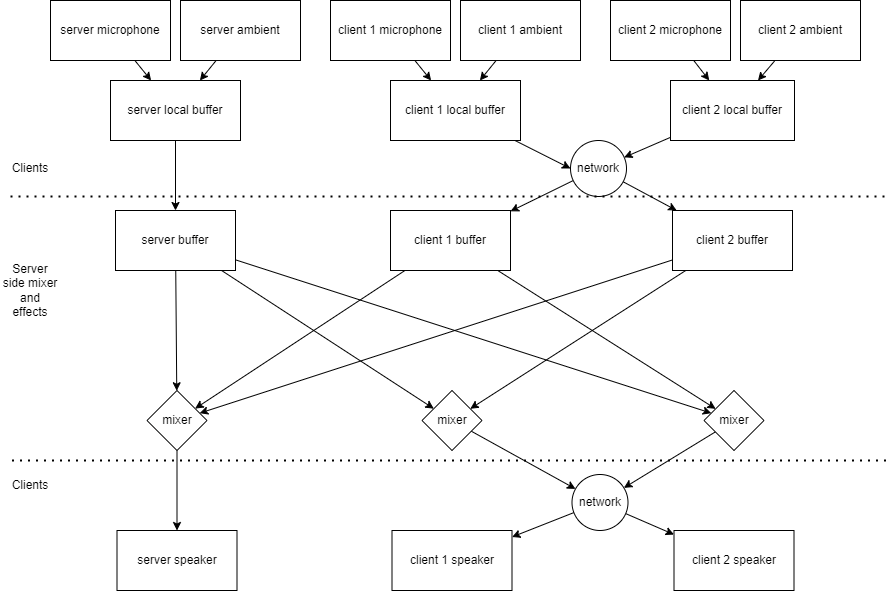

The diagram above was exported from draw.io. Its source (the exported page's mxGraphModel, read from the mxfile embedded in the PNG):
<mxGraphModel dx="1422" dy="734" grid="1" gridSize="10" guides="1" tooltips="1" connect="1" arrows="1" fold="1" page="1" pageScale="1" pageWidth="827" pageHeight="1169" math="0" shadow="0">
  <root>
    <mxCell id="0" />
    <mxCell id="1" parent="0" />
    <mxCell id="_sUU_3naUZgWEinKquGR-19" style="edgeStyle=none;rounded=0;orthogonalLoop=1;jettySize=auto;html=1;" edge="1" parent="1" source="BIPMiw0LzPwzNE7cdIQS-2" target="BIPMiw0LzPwzNE7cdIQS-27">
      <mxGeometry relative="1" as="geometry" />
    </mxCell>
    <mxCell id="_sUU_3naUZgWEinKquGR-20" style="edgeStyle=none;rounded=0;orthogonalLoop=1;jettySize=auto;html=1;" edge="1" parent="1" source="BIPMiw0LzPwzNE7cdIQS-2" target="BIPMiw0LzPwzNE7cdIQS-28">
      <mxGeometry relative="1" as="geometry" />
    </mxCell>
    <mxCell id="BIPMiw0LzPwzNE7cdIQS-2" value="client 1 buffer" style="rounded=0;whiteSpace=wrap;html=1;" parent="1" vertex="1">
      <mxGeometry x="500" y="270" width="120" height="60" as="geometry" />
    </mxCell>
    <mxCell id="_sUU_3naUZgWEinKquGR-21" style="edgeStyle=none;rounded=0;orthogonalLoop=1;jettySize=auto;html=1;" edge="1" parent="1" source="BIPMiw0LzPwzNE7cdIQS-3" target="BIPMiw0LzPwzNE7cdIQS-22">
      <mxGeometry relative="1" as="geometry" />
    </mxCell>
    <mxCell id="_sUU_3naUZgWEinKquGR-22" style="edgeStyle=none;rounded=0;orthogonalLoop=1;jettySize=auto;html=1;" edge="1" parent="1" source="BIPMiw0LzPwzNE7cdIQS-3" target="BIPMiw0LzPwzNE7cdIQS-27">
      <mxGeometry relative="1" as="geometry" />
    </mxCell>
    <mxCell id="BIPMiw0LzPwzNE7cdIQS-3" value="client 2 buffer" style="rounded=0;whiteSpace=wrap;html=1;" parent="1" vertex="1">
      <mxGeometry x="782" y="270" width="120" height="60" as="geometry" />
    </mxCell>
    <mxCell id="_sUU_3naUZgWEinKquGR-17" style="edgeStyle=none;rounded=0;orthogonalLoop=1;jettySize=auto;html=1;" edge="1" parent="1" source="BIPMiw0LzPwzNE7cdIQS-4" target="BIPMiw0LzPwzNE7cdIQS-22">
      <mxGeometry relative="1" as="geometry" />
    </mxCell>
    <mxCell id="_sUU_3naUZgWEinKquGR-18" style="edgeStyle=none;rounded=0;orthogonalLoop=1;jettySize=auto;html=1;" edge="1" parent="1" source="BIPMiw0LzPwzNE7cdIQS-4" target="BIPMiw0LzPwzNE7cdIQS-28">
      <mxGeometry relative="1" as="geometry" />
    </mxCell>
    <mxCell id="_sUU_3naUZgWEinKquGR-27" style="edgeStyle=none;rounded=0;orthogonalLoop=1;jettySize=auto;html=1;" edge="1" parent="1" source="BIPMiw0LzPwzNE7cdIQS-4" target="BIPMiw0LzPwzNE7cdIQS-27">
      <mxGeometry relative="1" as="geometry" />
    </mxCell>
    <mxCell id="BIPMiw0LzPwzNE7cdIQS-4" value="server buffer" style="rounded=0;whiteSpace=wrap;html=1;" parent="1" vertex="1">
      <mxGeometry x="225" y="270" width="120" height="60" as="geometry" />
    </mxCell>
    <mxCell id="BIPMiw0LzPwzNE7cdIQS-19" style="edgeStyle=none;rounded=0;orthogonalLoop=1;jettySize=auto;html=1;" parent="1" source="BIPMiw0LzPwzNE7cdIQS-5" target="BIPMiw0LzPwzNE7cdIQS-4" edge="1">
      <mxGeometry relative="1" as="geometry" />
    </mxCell>
    <mxCell id="BIPMiw0LzPwzNE7cdIQS-5" value="server local buffer" style="rounded=0;whiteSpace=wrap;html=1;" parent="1" vertex="1">
      <mxGeometry x="220" y="140" width="130" height="60" as="geometry" />
    </mxCell>
    <mxCell id="_sUU_3naUZgWEinKquGR-9" style="edgeStyle=none;rounded=0;orthogonalLoop=1;jettySize=auto;html=1;" edge="1" parent="1" source="BIPMiw0LzPwzNE7cdIQS-6" target="BIPMiw0LzPwzNE7cdIQS-12">
      <mxGeometry relative="1" as="geometry" />
    </mxCell>
    <mxCell id="BIPMiw0LzPwzNE7cdIQS-6" value="client 2 local buffer" style="rounded=0;whiteSpace=wrap;html=1;" parent="1" vertex="1">
      <mxGeometry x="780" y="140" width="124" height="60" as="geometry" />
    </mxCell>
    <mxCell id="BIPMiw0LzPwzNE7cdIQS-15" value="" style="rounded=0;orthogonalLoop=1;jettySize=auto;html=1;entryX=0;entryY=0.5;entryDx=0;entryDy=0;" parent="1" source="BIPMiw0LzPwzNE7cdIQS-7" target="BIPMiw0LzPwzNE7cdIQS-12" edge="1">
      <mxGeometry relative="1" as="geometry">
        <mxPoint x="470" y="410" as="targetPoint" />
      </mxGeometry>
    </mxCell>
    <mxCell id="BIPMiw0LzPwzNE7cdIQS-7" value="client 1 local buffer" style="rounded=0;whiteSpace=wrap;html=1;" parent="1" vertex="1">
      <mxGeometry x="500" y="140" width="130" height="60" as="geometry" />
    </mxCell>
    <mxCell id="BIPMiw0LzPwzNE7cdIQS-8" value="server speaker" style="rounded=0;whiteSpace=wrap;html=1;" parent="1" vertex="1">
      <mxGeometry x="226.5" y="590" width="120" height="60" as="geometry" />
    </mxCell>
    <mxCell id="BIPMiw0LzPwzNE7cdIQS-9" value="client 1 speaker" style="rounded=0;whiteSpace=wrap;html=1;" parent="1" vertex="1">
      <mxGeometry x="501.5" y="590" width="120" height="60" as="geometry" />
    </mxCell>
    <mxCell id="BIPMiw0LzPwzNE7cdIQS-10" value="&lt;div&gt;client 2 speaker&lt;/div&gt;" style="rounded=0;whiteSpace=wrap;html=1;" parent="1" vertex="1">
      <mxGeometry x="783.5" y="590" width="120" height="60" as="geometry" />
    </mxCell>
    <mxCell id="BIPMiw0LzPwzNE7cdIQS-17" value="" style="edgeStyle=none;rounded=0;orthogonalLoop=1;jettySize=auto;html=1;" parent="1" source="BIPMiw0LzPwzNE7cdIQS-12" target="BIPMiw0LzPwzNE7cdIQS-3" edge="1">
      <mxGeometry relative="1" as="geometry" />
    </mxCell>
    <mxCell id="_sUU_3naUZgWEinKquGR-8" style="rounded=0;orthogonalLoop=1;jettySize=auto;html=1;" edge="1" parent="1" source="BIPMiw0LzPwzNE7cdIQS-12" target="BIPMiw0LzPwzNE7cdIQS-2">
      <mxGeometry relative="1" as="geometry" />
    </mxCell>
    <mxCell id="BIPMiw0LzPwzNE7cdIQS-12" value="network" style="ellipse;whiteSpace=wrap;html=1;aspect=fixed;" parent="1" vertex="1">
      <mxGeometry x="680" y="200" width="56" height="56" as="geometry" />
    </mxCell>
    <mxCell id="_sUU_3naUZgWEinKquGR-25" style="edgeStyle=none;rounded=0;orthogonalLoop=1;jettySize=auto;html=1;" edge="1" parent="1" source="BIPMiw0LzPwzNE7cdIQS-20" target="BIPMiw0LzPwzNE7cdIQS-9">
      <mxGeometry relative="1" as="geometry" />
    </mxCell>
    <mxCell id="_sUU_3naUZgWEinKquGR-26" style="edgeStyle=none;rounded=0;orthogonalLoop=1;jettySize=auto;html=1;" edge="1" parent="1" source="BIPMiw0LzPwzNE7cdIQS-20" target="BIPMiw0LzPwzNE7cdIQS-10">
      <mxGeometry relative="1" as="geometry" />
    </mxCell>
    <mxCell id="BIPMiw0LzPwzNE7cdIQS-20" value="network" style="ellipse;whiteSpace=wrap;html=1;aspect=fixed;" parent="1" vertex="1">
      <mxGeometry x="681.5" y="534" width="56" height="56" as="geometry" />
    </mxCell>
    <mxCell id="_sUU_3naUZgWEinKquGR-28" style="edgeStyle=none;rounded=0;orthogonalLoop=1;jettySize=auto;html=1;" edge="1" parent="1" source="BIPMiw0LzPwzNE7cdIQS-27" target="BIPMiw0LzPwzNE7cdIQS-8">
      <mxGeometry relative="1" as="geometry" />
    </mxCell>
    <mxCell id="BIPMiw0LzPwzNE7cdIQS-27" value="mixer" style="rhombus;whiteSpace=wrap;html=1;" parent="1" vertex="1">
      <mxGeometry x="256.5" y="450" width="60" height="60" as="geometry" />
    </mxCell>
    <mxCell id="_sUU_3naUZgWEinKquGR-24" style="edgeStyle=none;rounded=0;orthogonalLoop=1;jettySize=auto;html=1;" edge="1" parent="1" source="BIPMiw0LzPwzNE7cdIQS-28" target="BIPMiw0LzPwzNE7cdIQS-20">
      <mxGeometry relative="1" as="geometry" />
    </mxCell>
    <mxCell id="BIPMiw0LzPwzNE7cdIQS-28" value="mixer" style="rhombus;whiteSpace=wrap;html=1;" parent="1" vertex="1">
      <mxGeometry x="813.5" y="450" width="60" height="60" as="geometry" />
    </mxCell>
    <mxCell id="_sUU_3naUZgWEinKquGR-10" style="edgeStyle=none;rounded=0;orthogonalLoop=1;jettySize=auto;html=1;" edge="1" parent="1" source="_sUU_3naUZgWEinKquGR-1" target="BIPMiw0LzPwzNE7cdIQS-5">
      <mxGeometry relative="1" as="geometry" />
    </mxCell>
    <mxCell id="_sUU_3naUZgWEinKquGR-1" value="server microphone" style="rounded=0;whiteSpace=wrap;html=1;" vertex="1" parent="1">
      <mxGeometry x="160" y="60" width="120" height="60" as="geometry" />
    </mxCell>
    <mxCell id="_sUU_3naUZgWEinKquGR-11" style="edgeStyle=none;rounded=0;orthogonalLoop=1;jettySize=auto;html=1;" edge="1" parent="1" source="_sUU_3naUZgWEinKquGR-2" target="BIPMiw0LzPwzNE7cdIQS-5">
      <mxGeometry relative="1" as="geometry" />
    </mxCell>
    <mxCell id="_sUU_3naUZgWEinKquGR-2" value="server ambient" style="rounded=0;whiteSpace=wrap;html=1;" vertex="1" parent="1">
      <mxGeometry x="290" y="60" width="120" height="60" as="geometry" />
    </mxCell>
    <mxCell id="_sUU_3naUZgWEinKquGR-12" style="edgeStyle=none;rounded=0;orthogonalLoop=1;jettySize=auto;html=1;" edge="1" parent="1" source="_sUU_3naUZgWEinKquGR-3" target="BIPMiw0LzPwzNE7cdIQS-7">
      <mxGeometry relative="1" as="geometry" />
    </mxCell>
    <mxCell id="_sUU_3naUZgWEinKquGR-3" value="client 1 microphone" style="rounded=0;whiteSpace=wrap;html=1;" vertex="1" parent="1">
      <mxGeometry x="440" y="60" width="120" height="60" as="geometry" />
    </mxCell>
    <mxCell id="_sUU_3naUZgWEinKquGR-13" style="edgeStyle=none;rounded=0;orthogonalLoop=1;jettySize=auto;html=1;" edge="1" parent="1" source="_sUU_3naUZgWEinKquGR-4" target="BIPMiw0LzPwzNE7cdIQS-7">
      <mxGeometry relative="1" as="geometry" />
    </mxCell>
    <mxCell id="_sUU_3naUZgWEinKquGR-4" value="client 1 ambient" style="rounded=0;whiteSpace=wrap;html=1;" vertex="1" parent="1">
      <mxGeometry x="570" y="60" width="120" height="60" as="geometry" />
    </mxCell>
    <mxCell id="_sUU_3naUZgWEinKquGR-14" style="edgeStyle=none;rounded=0;orthogonalLoop=1;jettySize=auto;html=1;" edge="1" parent="1" source="_sUU_3naUZgWEinKquGR-5" target="BIPMiw0LzPwzNE7cdIQS-6">
      <mxGeometry relative="1" as="geometry" />
    </mxCell>
    <mxCell id="_sUU_3naUZgWEinKquGR-5" value="client 2 microphone" style="rounded=0;whiteSpace=wrap;html=1;" vertex="1" parent="1">
      <mxGeometry x="720" y="60" width="120" height="60" as="geometry" />
    </mxCell>
    <mxCell id="_sUU_3naUZgWEinKquGR-15" style="edgeStyle=none;rounded=0;orthogonalLoop=1;jettySize=auto;html=1;" edge="1" parent="1" source="_sUU_3naUZgWEinKquGR-6" target="BIPMiw0LzPwzNE7cdIQS-6">
      <mxGeometry relative="1" as="geometry" />
    </mxCell>
    <mxCell id="_sUU_3naUZgWEinKquGR-6" value="client 2 ambient" style="rounded=0;whiteSpace=wrap;html=1;" vertex="1" parent="1">
      <mxGeometry x="850" y="60" width="120" height="60" as="geometry" />
    </mxCell>
    <mxCell id="_sUU_3naUZgWEinKquGR-23" style="edgeStyle=none;rounded=0;orthogonalLoop=1;jettySize=auto;html=1;" edge="1" parent="1" source="BIPMiw0LzPwzNE7cdIQS-22" target="BIPMiw0LzPwzNE7cdIQS-20">
      <mxGeometry relative="1" as="geometry" />
    </mxCell>
    <mxCell id="BIPMiw0LzPwzNE7cdIQS-22" value="mixer" style="rhombus;whiteSpace=wrap;html=1;" parent="1" vertex="1">
      <mxGeometry x="531.5" y="450" width="60" height="60" as="geometry" />
    </mxCell>
    <mxCell id="_sUU_3naUZgWEinKquGR-29" value="" style="endArrow=none;dashed=1;html=1;dashPattern=1 3;strokeWidth=2;rounded=0;" edge="1" parent="1">
      <mxGeometry width="50" height="50" relative="1" as="geometry">
        <mxPoint x="120" y="256" as="sourcePoint" />
        <mxPoint x="1000" y="256" as="targetPoint" />
      </mxGeometry>
    </mxCell>
    <mxCell id="_sUU_3naUZgWEinKquGR-30" value="" style="endArrow=none;dashed=1;html=1;dashPattern=1 3;strokeWidth=2;rounded=0;" edge="1" parent="1">
      <mxGeometry width="50" height="50" relative="1" as="geometry">
        <mxPoint x="121.5" y="520" as="sourcePoint" />
        <mxPoint x="1001.5" y="520" as="targetPoint" />
      </mxGeometry>
    </mxCell>
    <mxCell id="_sUU_3naUZgWEinKquGR-31" value="Server side mixer and effects" style="text;html=1;strokeColor=none;fillColor=none;align=center;verticalAlign=middle;whiteSpace=wrap;rounded=0;" vertex="1" parent="1">
      <mxGeometry x="110" y="320" width="60" height="60" as="geometry" />
    </mxCell>
    <mxCell id="_sUU_3naUZgWEinKquGR-32" value="Clients" style="text;html=1;strokeColor=none;fillColor=none;align=center;verticalAlign=middle;whiteSpace=wrap;rounded=0;" vertex="1" parent="1">
      <mxGeometry x="110" y="213" width="60" height="30" as="geometry" />
    </mxCell>
    <mxCell id="_sUU_3naUZgWEinKquGR-33" value="Clients" style="text;html=1;strokeColor=none;fillColor=none;align=center;verticalAlign=middle;whiteSpace=wrap;rounded=0;" vertex="1" parent="1">
      <mxGeometry x="110" y="530" width="60" height="30" as="geometry" />
    </mxCell>
  </root>
</mxGraphModel>